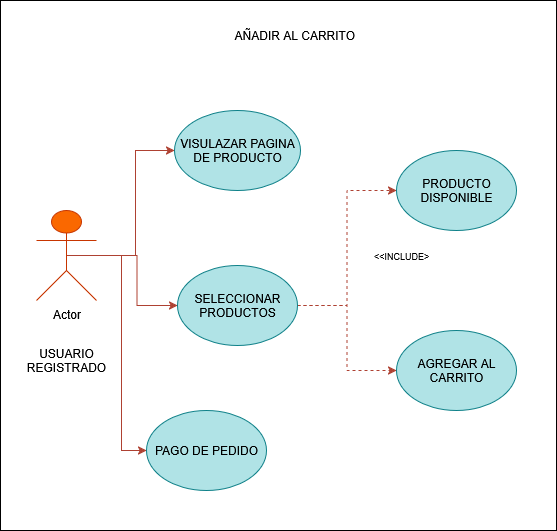

The diagram above was exported from draw.io. Its source (the exported page's mxGraphModel, read from the mxfile embedded in the PNG):
<mxGraphModel dx="1426" dy="779" grid="1" gridSize="10" guides="1" tooltips="1" connect="1" arrows="1" fold="1" page="1" pageScale="1" pageWidth="827" pageHeight="1169" math="0" shadow="0">
  <root>
    <mxCell id="0" />
    <mxCell id="1" parent="0" />
    <mxCell id="5OcvZ1oZMrUEnkhKesE3-21" value="" style="rounded=0;whiteSpace=wrap;html=1;" vertex="1" parent="1">
      <mxGeometry x="114" y="330" width="556" height="530" as="geometry" />
    </mxCell>
    <mxCell id="5OcvZ1oZMrUEnkhKesE3-34" style="edgeStyle=orthogonalEdgeStyle;rounded=0;orthogonalLoop=1;jettySize=auto;html=1;exitX=0.5;exitY=0.5;exitDx=0;exitDy=0;exitPerimeter=0;entryX=0;entryY=0.5;entryDx=0;entryDy=0;fillColor=#fad9d5;strokeColor=#ae4132;" edge="1" parent="1" source="5OcvZ1oZMrUEnkhKesE3-22" target="5OcvZ1oZMrUEnkhKesE3-32">
      <mxGeometry relative="1" as="geometry" />
    </mxCell>
    <mxCell id="5OcvZ1oZMrUEnkhKesE3-39" style="edgeStyle=orthogonalEdgeStyle;rounded=0;orthogonalLoop=1;jettySize=auto;html=1;exitX=0.5;exitY=0.5;exitDx=0;exitDy=0;exitPerimeter=0;entryX=0;entryY=0.5;entryDx=0;entryDy=0;fillColor=#fad9d5;strokeColor=#ae4132;" edge="1" parent="1" source="5OcvZ1oZMrUEnkhKesE3-22" target="5OcvZ1oZMrUEnkhKesE3-38">
      <mxGeometry relative="1" as="geometry" />
    </mxCell>
    <mxCell id="5OcvZ1oZMrUEnkhKesE3-40" style="edgeStyle=orthogonalEdgeStyle;rounded=0;orthogonalLoop=1;jettySize=auto;html=1;exitX=0.5;exitY=0.5;exitDx=0;exitDy=0;exitPerimeter=0;entryX=0;entryY=0.5;entryDx=0;entryDy=0;fillColor=#fad9d5;strokeColor=#ae4132;" edge="1" parent="1" source="5OcvZ1oZMrUEnkhKesE3-22" target="5OcvZ1oZMrUEnkhKesE3-24">
      <mxGeometry relative="1" as="geometry" />
    </mxCell>
    <mxCell id="5OcvZ1oZMrUEnkhKesE3-22" value="Actor" style="shape=umlActor;verticalLabelPosition=bottom;verticalAlign=top;html=1;outlineConnect=0;fillColor=#fa6800;fontColor=#000000;strokeColor=#C73500;" vertex="1" parent="1">
      <mxGeometry x="150" y="540" width="60" height="90" as="geometry" />
    </mxCell>
    <mxCell id="5OcvZ1oZMrUEnkhKesE3-23" value="USUARIO REGISTRADO" style="text;html=1;align=center;verticalAlign=middle;whiteSpace=wrap;rounded=0;" vertex="1" parent="1">
      <mxGeometry x="125" y="660" width="110" height="60" as="geometry" />
    </mxCell>
    <mxCell id="5OcvZ1oZMrUEnkhKesE3-24" value="VISULAZAR PAGINA DE PRODUCTO" style="ellipse;whiteSpace=wrap;html=1;fillColor=#b0e3e6;strokeColor=#0e8088;" vertex="1" parent="1">
      <mxGeometry x="288" y="440" width="126" height="80" as="geometry" />
    </mxCell>
    <mxCell id="5OcvZ1oZMrUEnkhKesE3-26" value="AGREGAR AL CARRITO" style="ellipse;whiteSpace=wrap;html=1;fillColor=#b0e3e6;strokeColor=#0e8088;" vertex="1" parent="1">
      <mxGeometry x="510" y="660" width="120" height="80" as="geometry" />
    </mxCell>
    <mxCell id="5OcvZ1oZMrUEnkhKesE3-28" value="&lt;font style=&quot;font-size: 9px;&quot;&gt;&amp;lt;&amp;lt;INCLUDE&amp;gt;&lt;/font&gt;" style="text;html=1;align=center;verticalAlign=middle;whiteSpace=wrap;rounded=0;" vertex="1" parent="1">
      <mxGeometry x="500" y="575" width="30" height="20" as="geometry" />
    </mxCell>
    <mxCell id="5OcvZ1oZMrUEnkhKesE3-36" style="edgeStyle=orthogonalEdgeStyle;rounded=0;orthogonalLoop=1;jettySize=auto;html=1;exitX=1;exitY=0.5;exitDx=0;exitDy=0;entryX=0;entryY=0.5;entryDx=0;entryDy=0;dashed=1;fillColor=#fad9d5;strokeColor=#ae4132;" edge="1" parent="1" source="5OcvZ1oZMrUEnkhKesE3-32" target="5OcvZ1oZMrUEnkhKesE3-35">
      <mxGeometry relative="1" as="geometry" />
    </mxCell>
    <mxCell id="5OcvZ1oZMrUEnkhKesE3-37" style="edgeStyle=orthogonalEdgeStyle;rounded=0;orthogonalLoop=1;jettySize=auto;html=1;exitX=1;exitY=0.5;exitDx=0;exitDy=0;entryX=0;entryY=0.5;entryDx=0;entryDy=0;dashed=1;fillColor=#fad9d5;strokeColor=#ae4132;" edge="1" parent="1" source="5OcvZ1oZMrUEnkhKesE3-32" target="5OcvZ1oZMrUEnkhKesE3-26">
      <mxGeometry relative="1" as="geometry" />
    </mxCell>
    <mxCell id="5OcvZ1oZMrUEnkhKesE3-32" value="SELECCIONAR PRODUCTOS" style="ellipse;whiteSpace=wrap;html=1;fillColor=#b0e3e6;strokeColor=#0e8088;" vertex="1" parent="1">
      <mxGeometry x="291" y="595" width="120" height="80" as="geometry" />
    </mxCell>
    <mxCell id="5OcvZ1oZMrUEnkhKesE3-35" value="PRODUCTO DISPONIBLE" style="ellipse;whiteSpace=wrap;html=1;fillColor=#b0e3e6;strokeColor=#0e8088;" vertex="1" parent="1">
      <mxGeometry x="510" y="480" width="120" height="80" as="geometry" />
    </mxCell>
    <mxCell id="5OcvZ1oZMrUEnkhKesE3-38" value="PAGO DE PEDIDO" style="ellipse;whiteSpace=wrap;html=1;fillColor=#b0e3e6;strokeColor=#0e8088;" vertex="1" parent="1">
      <mxGeometry x="260" y="740" width="120" height="80" as="geometry" />
    </mxCell>
    <mxCell id="5OcvZ1oZMrUEnkhKesE3-41" value="AÑADIR AL CARRITO&amp;nbsp;" style="text;html=1;align=center;verticalAlign=middle;whiteSpace=wrap;rounded=0;" vertex="1" parent="1">
      <mxGeometry x="320" y="350" width="180" height="30" as="geometry" />
    </mxCell>
  </root>
</mxGraphModel>